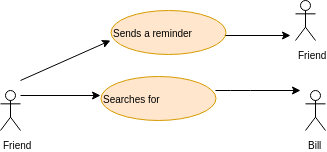

The diagram above was exported from draw.io. Its source (the exported page's mxGraphModel, read from the mxfile embedded in the PNG):
<mxGraphModel dx="700" dy="462" grid="1" gridSize="10" guides="1" tooltips="1" connect="1" arrows="1" fold="1" page="1" pageScale="1" pageWidth="850" pageHeight="1100" math="0" shadow="0">
  <root>
    <mxCell id="0" />
    <mxCell id="1" parent="0" />
    <mxCell id="BCLPgTLZLxQLuv5jB4sF-13" value="" style="edgeStyle=orthogonalEdgeStyle;rounded=0;orthogonalLoop=1;jettySize=auto;html=1;" edge="1" parent="1">
      <mxGeometry relative="1" as="geometry">
        <mxPoint x="120" y="205" as="sourcePoint" />
        <mxPoint x="200" y="205" as="targetPoint" />
      </mxGeometry>
    </mxCell>
    <object label="&lt;font style=&quot;font-size: 10px&quot;&gt;Bill&lt;/font&gt;" id="BCLPgTLZLxQLuv5jB4sF-16">
      <mxCell style="shape=umlActor;verticalLabelPosition=bottom;labelBackgroundColor=#ffffff;verticalAlign=top;html=1;outlineConnect=0;align=left;" vertex="1" parent="1">
        <mxGeometry x="405" y="200" width="20" height="40" as="geometry" />
      </mxCell>
    </object>
    <mxCell id="BCLPgTLZLxQLuv5jB4sF-18" value="&lt;div style=&quot;text-align: center&quot;&gt;&lt;span style=&quot;font-size: 10px&quot;&gt;Searches for&lt;/span&gt;&lt;/div&gt;" style="ellipse;whiteSpace=wrap;html=1;align=left;fillColor=#ffe6cc;strokeColor=#d79b00;" vertex="1" parent="1">
      <mxGeometry x="200" y="186" width="115" height="44" as="geometry" />
    </mxCell>
    <mxCell id="BCLPgTLZLxQLuv5jB4sF-19" value="" style="endArrow=classic;html=1;" edge="1" parent="1">
      <mxGeometry width="50" height="50" relative="1" as="geometry">
        <mxPoint x="315" y="200" as="sourcePoint" />
        <mxPoint x="400" y="200" as="targetPoint" />
        <Array as="points">
          <mxPoint x="340" y="200" />
        </Array>
      </mxGeometry>
    </mxCell>
    <object label="&lt;font style=&quot;font-size: 10px&quot;&gt;Friend&lt;/font&gt;" id="BCLPgTLZLxQLuv5jB4sF-21">
      <mxCell style="shape=umlActor;verticalLabelPosition=bottom;labelBackgroundColor=#ffffff;verticalAlign=top;html=1;outlineConnect=0;align=left;" vertex="1" parent="1">
        <mxGeometry x="100" y="200" width="20" height="40" as="geometry" />
      </mxCell>
    </object>
    <mxCell id="BCLPgTLZLxQLuv5jB4sF-22" value="" style="endArrow=classic;html=1;" edge="1" parent="1">
      <mxGeometry width="50" height="50" relative="1" as="geometry">
        <mxPoint x="120" y="190" as="sourcePoint" />
        <mxPoint x="210" y="150" as="targetPoint" />
      </mxGeometry>
    </mxCell>
    <mxCell id="BCLPgTLZLxQLuv5jB4sF-23" value="&lt;div style=&quot;text-align: center&quot;&gt;&lt;span style=&quot;font-size: 10px&quot;&gt;Sends a reminder&lt;/span&gt;&lt;/div&gt;" style="ellipse;whiteSpace=wrap;html=1;align=left;fillColor=#ffe6cc;strokeColor=#d79b00;" vertex="1" parent="1">
      <mxGeometry x="210" y="120" width="115" height="44" as="geometry" />
    </mxCell>
    <mxCell id="BCLPgTLZLxQLuv5jB4sF-24" value="" style="endArrow=classic;html=1;" edge="1" parent="1">
      <mxGeometry width="50" height="50" relative="1" as="geometry">
        <mxPoint x="325" y="145" as="sourcePoint" />
        <mxPoint x="390" y="145" as="targetPoint" />
      </mxGeometry>
    </mxCell>
    <object label="&lt;font style=&quot;font-size: 10px&quot;&gt;Friend&lt;/font&gt;" id="BCLPgTLZLxQLuv5jB4sF-26">
      <mxCell style="shape=umlActor;verticalLabelPosition=bottom;labelBackgroundColor=#ffffff;verticalAlign=top;html=1;outlineConnect=0;align=left;" vertex="1" parent="1">
        <mxGeometry x="395" y="110" width="20" height="40" as="geometry" />
      </mxCell>
    </object>
  </root>
</mxGraphModel>